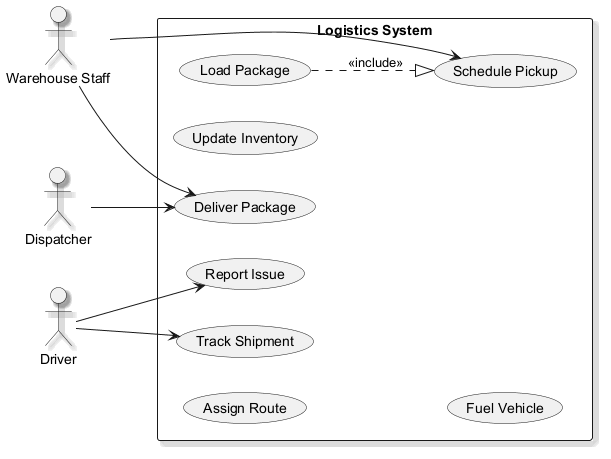

The diagram above was rendered by PlantUML. Its source (embedded in the PNG):
@startuml
skinparam backgroundColor #FFFFFF
skinparam classBackgroundColor #E8F4FA
skinparam classBorderColor #2C7DA0
skinparam shadowing true
left to right direction
actor "Dispatcher" as D
actor "Warehouse Staff" as WS
actor "Driver" as D1
rectangle "Logistics System" {
  usecase "Track Shipment" as UC_TrackShipment
  usecase "Deliver Package" as UC_DeliverPackage
  usecase "Report Issue" as UC_ReportIssue
  usecase "Load Package" as UC_LoadPackage
  usecase "Assign Route" as UC_AssignRoute
  usecase "Schedule Pickup" as UC_SchedulePickup
  usecase "Update Inventory" as UC_UpdateInventory
  usecase "Fuel Vehicle" as UC_FuelVehicle
}
D --> UC_DeliverPackage
WS --> UC_SchedulePickup
WS --> UC_DeliverPackage
D1 --> UC_TrackShipment
D1 --> UC_ReportIssue
UC_LoadPackage ..|> UC_SchedulePickup : <<include>>
@enduml